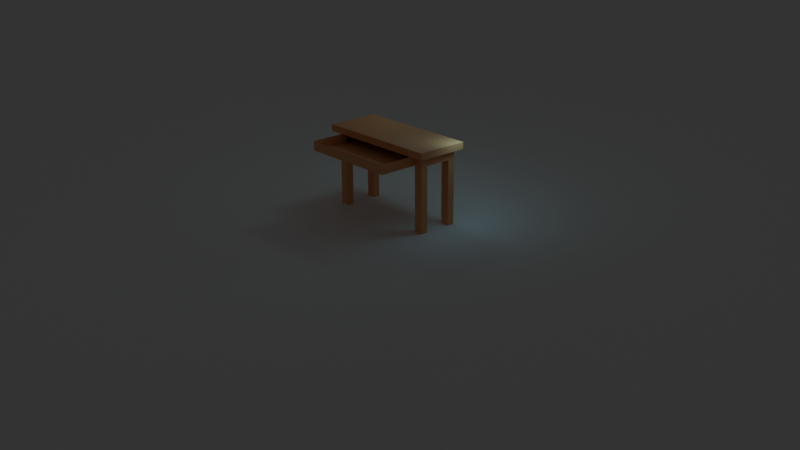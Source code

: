 # Source: TableWidDr.blend  (saved by Blender 4.1.24; exported with 4.5.12 LTS)
import bpy
from mathutils import Matrix  # noqa: F401  (used for matrix-valued properties, if any)

bpy.ops.wm.read_factory_settings(use_empty=True)
scene = bpy.context.scene
scene.name = 'Scene'

# ---- collections
col_collection = bpy.data.collections.new('Collection'); scene.collection.children.link(col_collection)

# ---- materials (node trees are filled in below, after node groups)
mat_material_001 = bpy.data.materials.new('Material.001')

# ---- material node trees
mat_material_001.use_nodes = True; mat_material_001.node_tree.nodes.clear()
_N = mat_material_001.node_tree.nodes; _L = mat_material_001.node_tree.links
n0 = _N.new('ShaderNodeBsdfPrincipled'); n0.name = 'Principled BSDF'; n0.location = (10, 300)
n0.inputs[0].default_value = (0.803, 0.3744, 0.168, 1.0)
n1 = _N.new('ShaderNodeOutputMaterial'); n1.name = 'Material Output'; n1.location = (300, 300)
_L.new(n0.outputs[0], n1.inputs[0])
n1.is_active_output = True

# ---- world
world_world = bpy.data.worlds.new('World'); scene.world = world_world
world_world.use_nodes = True; world_world.node_tree.nodes.clear()
_N = world_world.node_tree.nodes; _L = world_world.node_tree.links
n0 = _N.new('ShaderNodeOutputWorld'); n0.name = 'World Output'; n0.location = (300, 300)
n1 = _N.new('ShaderNodeBackground'); n1.name = 'Background'; n1.location = (10, 300)
n1.inputs[0].default_value = (0.05088, 0.05088, 0.05088, 1.0)
_L.new(n1.outputs[0], n0.inputs[0])
n0.is_active_output = True
world_world.color = (0.05088, 0.05088, 0.05088)
world_world.use_sun_shadow = False
world_world.sun_shadow_jitter_overblur = 0.0

# ---- cameras
cam_camera_001 = bpy.data.cameras.new('Camera.001')
cam_camera_001.lens = 50.0

# ---- lights
light_area = bpy.data.lights.new('Area', 'AREA')
light_area.color = (0.5658, 0.9515, 1.0)
light_area.transmission_factor = 0.0
light_area.shadow_maximum_resolution = 0.006
light_area.use_absolute_resolution = True
light_area.size = 1.0
light_area.size_y = 1.0
light_area_001 = bpy.data.lights.new('Area.001', 'AREA')
light_area_001.color = (0.3441, 0.8039, 1.0)
light_area_001.transmission_factor = 0.0
light_area_001.shadow_maximum_resolution = 0.006
light_area_001.use_absolute_resolution = True
light_area_001.size = 1.0
light_area_001.size_y = 1.0

# ---- meshes
me_cube_001 = bpy.data.meshes.new('Cube.001')
me_cube_001.from_pydata([(-2.207, -0.7589, -0.1292), (-2.431, -0.9826, 0.1288), (-2.207, 0.7937, -0.1292), (-2.431, 1.017, 0.1288), (2.213, -0.7589, -0.1292), (2.436, -0.9826, 0.1288), (2.213, 0.7937, -0.1292), (2.436, 1.017, 0.1288), (-2.431, 1.017, -0.1292), (-2.431, -0.9826, -0.1292), (2.436, 1.017, -0.1292), (2.436, -0.9826, -0.1292), (-2.431, 1.017, -0.1292), (-2.431, -0.9826, -0.1292), (2.436, 1.017, -0.1292), (2.436, -0.9826, -0.1292), (-2.431, 1.017, -0.1292), (-2.431, -0.9826, -0.1292), (2.436, 1.017, -0.1292), (2.436, -0.9826, -0.1292), (-2.431, 1.017, -0.1292), (-2.431, -0.9826, -0.1292), (2.436, 1.017, -0.1292), (2.436, -0.9826, -0.1292), (-2.207, 0.7937, -0.485), (-2.207, -0.7589, -0.485), (2.213, 0.7937, -0.485), (2.213, -0.7589, -0.485), (2.062, 1.017, -0.1292), (-2.057, 1.017, -0.1292), (-2.057, 1.017, 0.1288), (2.062, 1.017, 0.1288), (-2.057, -0.9826, -0.1292), (2.062, -0.9826, -0.1292), (2.062, -0.9826, 0.1288), (-2.057, -0.9826, 0.1288), (2.062, 1.017, -0.1292), (-2.057, 1.017, -0.1292), (-2.057, -0.9826, -0.1292), (2.062, -0.9826, -0.1292), (2.062, 1.017, -0.1292), (-2.057, 1.017, -0.1292), (-2.057, -0.9826, -0.1292), (2.062, -0.9826, -0.1292), (2.062, 1.017, -0.1292), (-2.057, 1.017, -0.1292), (-2.057, -0.9826, -0.1292), (2.062, -0.9826, -0.1292), (1.873, 0.7937, -0.1292), (-1.867, 0.7937, -0.1292), (-1.867, -0.7589, -0.1292), (1.873, -0.7589, -0.1292), (1.873, 0.7937, -0.485), (-1.867, 0.7937, -0.485), (-1.867, -0.7589, -0.485), (1.873, -0.7589, -0.485), (-2.431, 0.6634, -0.1292), (-2.431, -0.6286, -0.1292), (-2.431, -0.6286, 0.1288), (-2.431, 0.6634, 0.1288), (2.436, -0.6286, -0.1292), (2.436, 0.6634, -0.1292), (2.436, 0.6634, 0.1288), (2.436, -0.6286, 0.1288), (-2.431, 0.6634, -0.1292), (-2.431, -0.6286, -0.1292), (2.436, -0.6286, -0.1292), (2.436, 0.6634, -0.1292), (-2.431, 0.6634, -0.1292), (-2.431, -0.6286, -0.1292), (2.436, -0.6286, -0.1292), (2.436, 0.6634, -0.1292), (-2.431, 0.6634, -0.1292), (-2.431, -0.6286, -0.1292), (2.436, -0.6286, -0.1292), (2.436, 0.6634, -0.1292), (-2.207, 0.5189, -0.1292), (-2.207, -0.4841, -0.1292), (2.213, -0.4841, -0.1292), (2.213, 0.5189, -0.1292), (-2.207, 0.5189, -0.485), (-2.207, -0.4841, -0.485), (2.213, -0.4841, -0.485), (2.213, 0.5189, -0.485), (-1.867, 0.5189, -0.485), (-1.867, -0.4841, -0.485), (1.873, 0.5189, -0.485), (1.873, -0.4841, -0.485), (2.062, 0.6634, 0.1288), (2.062, -0.6286, 0.1288), (-2.057, 0.6634, 0.1288), (-2.057, -0.6286, 0.1288), (-2.207, -0.4841, -3.025), (-2.207, -0.7589, -3.025), (-1.867, -0.7589, -3.025), (-1.867, -0.4841, -3.025), (1.873, -0.7589, -3.043), (2.213, -0.7589, -3.043), (1.873, -0.4841, -3.043), (2.213, -0.4841, -3.043), (2.213, 0.5189, -3.038), (2.213, 0.7937, -3.038), (1.873, 0.7937, -3.038), (1.873, 0.5189, -3.038), (-1.867, 0.7937, -3.03), (-2.207, 0.7937, -3.03), (-2.207, 0.5189, -3.03), (-1.867, 0.5189, -3.03), (-1.867, -2.269, -0.1292), (1.873, -2.269, -0.1292), (-1.867, -2.269, -0.485), (1.873, -2.269, -0.485)], [], [(56, 59, 3, 8), (28, 31, 7, 10), (60, 63, 5, 11), (32, 35, 1, 9), (48, 6, 26, 52), (91, 58, 1, 35), (65, 13, 9, 57), (37, 12, 8, 29), (67, 14, 10, 61), (39, 15, 11, 33), (69, 17, 13, 65), (41, 16, 12, 37), (71, 18, 14, 67), (43, 19, 15, 39), (73, 21, 17, 69), (45, 20, 16, 41), (75, 22, 18, 71), (47, 23, 19, 43), (77, 0, 21, 73), (49, 2, 20, 45), (79, 6, 22, 75), (51, 4, 23, 47), (82, 27, 97, 99), (78, 4, 27, 82), (76, 2, 24, 80), (50, 0, 25, 54), (4, 51, 55, 27), (54, 55, 111, 110), (25, 81, 92, 93), (85, 87, 55, 54), (0, 50, 46, 21), (50, 51, 47, 46), (6, 48, 44, 22), (48, 49, 45, 44), (21, 46, 42, 17), (46, 47, 43, 42), (22, 44, 40, 18), (44, 45, 41, 40), (17, 42, 38, 13), (42, 43, 39, 38), (18, 40, 36, 14), (40, 41, 37, 36), (13, 38, 32, 9), (38, 39, 33, 32), (14, 36, 28, 10), (36, 37, 29, 28), (63, 89, 34, 5), (89, 91, 35, 34), (2, 49, 53, 24), (49, 48, 52, 53), (11, 5, 34, 33), (33, 34, 35, 32), (8, 3, 30, 29), (29, 30, 31, 28), (31, 30, 90, 88), (88, 90, 91, 89), (7, 31, 88, 62), (62, 88, 89, 63), (53, 52, 86, 84), (84, 86, 87, 85), (80, 24, 105, 106), (80, 84, 85, 81), (0, 77, 81, 25), (77, 76, 80, 81), (6, 79, 83, 26), (79, 78, 82, 83), (26, 83, 100, 101), (86, 83, 82, 87), (4, 78, 74, 23), (78, 79, 75, 74), (2, 76, 72, 20), (76, 77, 73, 72), (23, 74, 70, 19), (74, 75, 71, 70), (20, 72, 68, 16), (72, 73, 69, 68), (19, 70, 66, 15), (70, 71, 67, 66), (16, 68, 64, 12), (68, 69, 65, 64), (15, 66, 60, 11), (66, 67, 61, 60), (12, 64, 56, 8), (64, 65, 57, 56), (30, 3, 59, 90), (90, 59, 58, 91), (10, 7, 62, 61), (61, 62, 63, 60), (9, 1, 58, 57), (57, 58, 59, 56), (92, 95, 94, 93), (85, 54, 94, 95), (54, 25, 93, 94), (81, 85, 95, 92), (98, 99, 97, 96), (27, 55, 96, 97), (87, 82, 99, 98), (55, 87, 98, 96), (102, 101, 100, 103), (83, 86, 103, 100), (52, 26, 101, 102), (86, 52, 102, 103), (105, 104, 107, 106), (84, 80, 106, 107), (24, 53, 104, 105), (53, 84, 107, 104), (109, 108, 110, 111), (55, 51, 109, 111), (50, 54, 110, 108)])
_uv = me_cube_001.uv_layers.new(name='UVMap')
_uv.uv.foreach_set('vector', [0.375, 0.1667, 0.625, 0.1667, 0.625, 0.25, 0.375, 0.25, 0.375, 0.4167, 0.625, 0.4167, 0.625, 0.5, 0.375, 0.5, 0.375, 0.6667, 0.625, 0.6667, 0.625, 0.75, 0.375, 0.75, 0.375, 0.9167, 0.625, 0.9167, 0.625, 1.0, 0.375, 1.0, 0.2878, 0.528, 0.3635, 0.528, 0.3635, 0.528, 0.2878, 0.528, 0.7917, 0.6667, 0.875, 0.6667, 0.875, 0.75, 0.7917, 0.75, 0.375, 0.08333, 0.375, 0.0, 0.375, 0.0, 0.375, 0.08333, 0.375, 0.3333, 0.375, 0.25, 0.375, 0.25, 0.375, 0.3333, 0.375, 0.5833, 0.375, 0.5, 0.375, 0.5, 0.375, 0.5833, 0.375, 0.8333, 0.375, 0.75, 0.375, 0.75, 0.375, 0.8333, 0.125, 0.6667, 0.125, 0.75, 0.125, 0.75, 0.125, 0.6667, 0.2083, 0.5, 0.125, 0.5, 0.125, 0.5, 0.2083, 0.5, 0.375, 0.5833, 0.375, 0.5, 0.375, 0.5, 0.375, 0.5833, 0.2917, 0.75, 0.375, 0.75, 0.375, 0.75, 0.2917, 0.75, 0.125, 0.6667, 0.125, 0.75, 0.125, 0.75, 0.125, 0.6667, 0.2083, 0.5, 0.125, 0.5, 0.125, 0.5, 0.2083, 0.5, 0.375, 0.5833, 0.375, 0.5, 0.375, 0.5, 0.375, 0.5833, 0.2917, 0.75, 0.375, 0.75, 0.375, 0.75, 0.2917, 0.75, 0.1365, 0.6573, 0.1365, 0.722, 0.125, 0.75, 0.125, 0.6667, 0.2122, 0.528, 0.1365, 0.528, 0.125, 0.5, 0.2083, 0.5, 0.3635, 0.5927, 0.3635, 0.528, 0.375, 0.5, 0.375, 0.5833, 0.2878, 0.722, 0.3635, 0.722, 0.375, 0.75, 0.2917, 0.75, 0.3635, 0.6573, 0.3635, 0.722, 0.3635, 0.722, 0.3635, 0.6573, 0.3635, 0.6573, 0.3635, 0.722, 0.3635, 0.722, 0.3635, 0.6573, 0.1365, 0.5927, 0.1365, 0.528, 0.1365, 0.528, 0.1365, 0.5927, 0.2122, 0.722, 0.1365, 0.722, 0.1365, 0.722, 0.2122, 0.722, 0.3635, 0.722, 0.2878, 0.722, 0.2878, 0.722, 0.3635, 0.722, 0.2122, 0.722, 0.2878, 0.722, 0.2878, 0.722, 0.2122, 0.722, 0.1365, 0.722, 0.1365, 0.6573, 0.1365, 0.6573, 0.1365, 0.722, 0.2122, 0.6573, 0.2878, 0.6573, 0.2878, 0.722, 0.2122, 0.722, 0.1365, 0.722, 0.2122, 0.722, 0.2083, 0.75, 0.125, 0.75, 0.2122, 0.722, 0.2878, 0.722, 0.2917, 0.75, 0.2083, 0.75, 0.3635, 0.528, 0.2878, 0.528, 0.2917, 0.5, 0.375, 0.5, 0.2878, 0.528, 0.2122, 0.528, 0.2083, 0.5, 0.2917, 0.5, 0.125, 0.75, 0.2083, 0.75, 0.2083, 0.75, 0.125, 0.75, 0.2083, 0.75, 0.2917, 0.75, 0.2917, 0.75, 0.2083, 0.75, 0.375, 0.5, 0.2917, 0.5, 0.2917, 0.5, 0.375, 0.5, 0.2917, 0.5, 0.2083, 0.5, 0.2083, 0.5, 0.2917, 0.5, 0.125, 0.75, 0.2083, 0.75, 0.2083, 0.75, 0.125, 0.75, 0.2083, 0.75, 0.2917, 0.75, 0.2917, 0.75, 0.2083, 0.75, 0.375, 0.5, 0.2917, 0.5, 0.2917, 0.5, 0.375, 0.5, 0.2917, 0.5, 0.2083, 0.5, 0.2083, 0.5, 0.2917, 0.5, 0.375, 1.0, 0.375, 0.9167, 0.375, 0.9167, 0.375, 1.0, 0.375, 0.9167, 0.375, 0.8333, 0.375, 0.8333, 0.375, 0.9167, 0.375, 0.5, 0.375, 0.4167, 0.375, 0.4167, 0.375, 0.5, 0.375, 0.4167, 0.375, 0.3333, 0.375, 0.3333, 0.375, 0.4167, 0.625, 0.6667, 0.7083, 0.6667, 0.7083, 0.75, 0.625, 0.75, 0.7083, 0.6667, 0.7917, 0.6667, 0.7917, 0.75, 0.7083, 0.75, 0.1365, 0.528, 0.2122, 0.528, 0.2122, 0.528, 0.1365, 0.528, 0.2122, 0.528, 0.2878, 0.528, 0.2878, 0.528, 0.2122, 0.528, 0.375, 0.75, 0.625, 0.75, 0.625, 0.8333, 0.375, 0.8333, 0.375, 0.8333, 0.625, 0.8333, 0.625, 0.9167, 0.375, 0.9167, 0.375, 0.25, 0.625, 0.25, 0.625, 0.3333, 0.375, 0.3333, 0.375, 0.3333, 0.625, 0.3333, 0.625, 0.4167, 0.375, 0.4167, 0.7083, 0.5, 0.7917, 0.5, 0.7917, 0.5833, 0.7083, 0.5833, 0.7083, 0.5833, 0.7917, 0.5833, 0.7917, 0.6667, 0.7083, 0.6667, 0.625, 0.5, 0.7083, 0.5, 0.7083, 0.5833, 0.625, 0.5833, 0.625, 0.5833, 0.7083, 0.5833, 0.7083, 0.6667, 0.625, 0.6667, 0.2122, 0.528, 0.2878, 0.528, 0.2878, 0.5927, 0.2122, 0.5927, 0.2122, 0.5927, 0.2878, 0.5927, 0.2878, 0.6573, 0.2122, 0.6573, 0.1365, 0.5927, 0.1365, 0.528, 0.1365, 0.528, 0.1365, 0.5927, 0.1365, 0.5927, 0.2122, 0.5927, 0.2122, 0.6573, 0.1365, 0.6573, 0.1365, 0.722, 0.1365, 0.6573, 0.1365, 0.6573, 0.1365, 0.722, 0.1365, 0.6573, 0.1365, 0.5927, 0.1365, 0.5927, 0.1365, 0.6573, 0.3635, 0.528, 0.3635, 0.5927, 0.3635, 0.5927, 0.3635, 0.528, 0.3635, 0.5927, 0.3635, 0.6573, 0.3635, 0.6573, 0.3635, 0.5927, 0.3635, 0.528, 0.3635, 0.5927, 0.3635, 0.5927, 0.3635, 0.528, 0.2878, 0.5927, 0.3635, 0.5927, 0.3635, 0.6573, 0.2878, 0.6573, 0.3635, 0.722, 0.3635, 0.6573, 0.375, 0.6667, 0.375, 0.75, 0.3635, 0.6573, 0.3635, 0.5927, 0.375, 0.5833, 0.375, 0.6667, 0.1365, 0.528, 0.1365, 0.5927, 0.125, 0.5833, 0.125, 0.5, 0.1365, 0.5927, 0.1365, 0.6573, 0.125, 0.6667, 0.125, 0.5833, 0.375, 0.75, 0.375, 0.6667, 0.375, 0.6667, 0.375, 0.75, 0.375, 0.6667, 0.375, 0.5833, 0.375, 0.5833, 0.375, 0.6667, 0.125, 0.5, 0.125, 0.5833, 0.125, 0.5833, 0.125, 0.5, 0.125, 0.5833, 0.125, 0.6667, 0.125, 0.6667, 0.125, 0.5833, 0.375, 0.75, 0.375, 0.6667, 0.375, 0.6667, 0.375, 0.75, 0.375, 0.6667, 0.375, 0.5833, 0.375, 0.5833, 0.375, 0.6667, 0.125, 0.5, 0.125, 0.5833, 0.125, 0.5833, 0.125, 0.5, 0.125, 0.5833, 0.125, 0.6667, 0.125, 0.6667, 0.125, 0.5833, 0.375, 0.75, 0.375, 0.6667, 0.375, 0.6667, 0.375, 0.75, 0.375, 0.6667, 0.375, 0.5833, 0.375, 0.5833, 0.375, 0.6667, 0.375, 0.25, 0.375, 0.1667, 0.375, 0.1667, 0.375, 0.25, 0.375, 0.1667, 0.375, 0.08333, 0.375, 0.08333, 0.375, 0.1667, 0.7917, 0.5, 0.875, 0.5, 0.875, 0.5833, 0.7917, 0.5833, 0.7917, 0.5833, 0.875, 0.5833, 0.875, 0.6667, 0.7917, 0.6667, 0.375, 0.5, 0.625, 0.5, 0.625, 0.5833, 0.375, 0.5833, 0.375, 0.5833, 0.625, 0.5833, 0.625, 0.6667, 0.375, 0.6667, 0.375, 0.0, 0.625, 0.0, 0.625, 0.08333, 0.375, 0.08333, 0.375, 0.08333, 0.625, 0.08333, 0.625, 0.1667, 0.375, 0.1667, 0.1365, 0.6573, 0.2122, 0.6573, 0.2122, 0.722, 0.1365, 0.722, 0.2122, 0.6573, 0.2122, 0.722, 0.2122, 0.722, 0.2122, 0.6573, 0.2122, 0.722, 0.1365, 0.722, 0.1365, 0.722, 0.2122, 0.722, 0.1365, 0.6573, 0.2122, 0.6573, 0.2122, 0.6573, 0.1365, 0.6573, 0.2878, 0.6573, 0.3635, 0.6573, 0.3635, 0.722, 0.2878, 0.722, 0.3635, 0.722, 0.2878, 0.722, 0.2878, 0.722, 0.3635, 0.722, 0.2878, 0.6573, 0.3635, 0.6573, 0.3635, 0.6573, 0.2878, 0.6573, 0.2878, 0.722, 0.2878, 0.6573, 0.2878, 0.6573, 0.2878, 0.722, 0.2878, 0.528, 0.3635, 0.528, 0.3635, 0.5927, 0.2878, 0.5927, 0.3635, 0.5927, 0.2878, 0.5927, 0.2878, 0.5927, 0.3635, 0.5927, 0.2878, 0.528, 0.3635, 0.528, 0.3635, 0.528, 0.2878, 0.528, 0.2878, 0.5927, 0.2878, 0.528, 0.2878, 0.528, 0.2878, 0.5927, 0.1365, 0.528, 0.2122, 0.528, 0.2122, 0.5927, 0.1365, 0.5927, 0.2122, 0.5927, 0.1365, 0.5927, 0.1365, 0.5927, 0.2122, 0.5927, 0.1365, 0.528, 0.2122, 0.528, 0.2122, 0.528, 0.1365, 0.528, 0.2122, 0.528, 0.2122, 0.5927, 0.2122, 0.5927, 0.2122, 0.528, 0.2878, 0.722, 0.2122, 0.722, 0.2122, 0.722, 0.2878, 0.722, 0.2878, 0.722, 0.2878, 0.722, 0.2878, 0.722, 0.2878, 0.722, 0.2122, 0.722, 0.2122, 0.722, 0.2122, 0.722, 0.2122, 0.722])
me_cube_001.materials.append(mat_material_001)
me_cube_001.update()
me_plane = bpy.data.meshes.new('Plane')
me_plane.from_pydata([(-250.0, -250.0, 0.0), (250.0, -250.0, 0.0), (-250.0, 250.0, 0.0), (250.0, 250.0, 0.0)], [], [(0, 1, 3, 2)])
_uv = me_plane.uv_layers.new(name='UVMap')
_uv.uv.foreach_set('vector', [0.0, 0.0, 1.0, 0.0, 1.0, 1.0, 0.0, 1.0])
me_plane.update()

# ---- objects
ob_cube = bpy.data.objects.new('Cube', me_cube_001)
ob_plane = bpy.data.objects.new('Plane', me_plane)
ob_camera = bpy.data.objects.new('Camera', cam_camera_001)
ob_area = bpy.data.objects.new('Area', light_area)
ob_area_001 = bpy.data.objects.new('Area.001', light_area_001)

# ---- transforms, parenting, visibility, modifiers, constraints
ob_cube.location = (0.002196, 0.9437, 2.951)
ob_plane.location = (0.0, 0.0, 0.0)
ob_camera.location = (28.85, -24.41, 14.54)
ob_camera.rotation_euler = (1.198, 0.004917, 0.844)
ob_area.location = (-1.36, 2.573, 6.593)
ob_area_001.location = (2.738, 1.792, 3.766)
ob_area_001.rotation_euler = (0.05172, 0.5639, 0.01498)

# ---- collection membership
col_collection.objects.link(ob_cube)
col_collection.objects.link(ob_plane)
col_collection.objects.link(ob_camera)
col_collection.objects.link(ob_area)
col_collection.objects.link(ob_area_001)

# ---- scene / render settings (as saved in the file)
scene.camera = ob_camera
scene.frame_start = 1; scene.frame_end = 250; scene.frame_set(63)
scene.render.engine = 'CYCLES'
scene.cycles.sampling_pattern = 'TABULATED_SOBOL'
scene.eevee.ray_tracing_options.trace_max_roughness = 0.0
bpy.context.view_layer.update()
